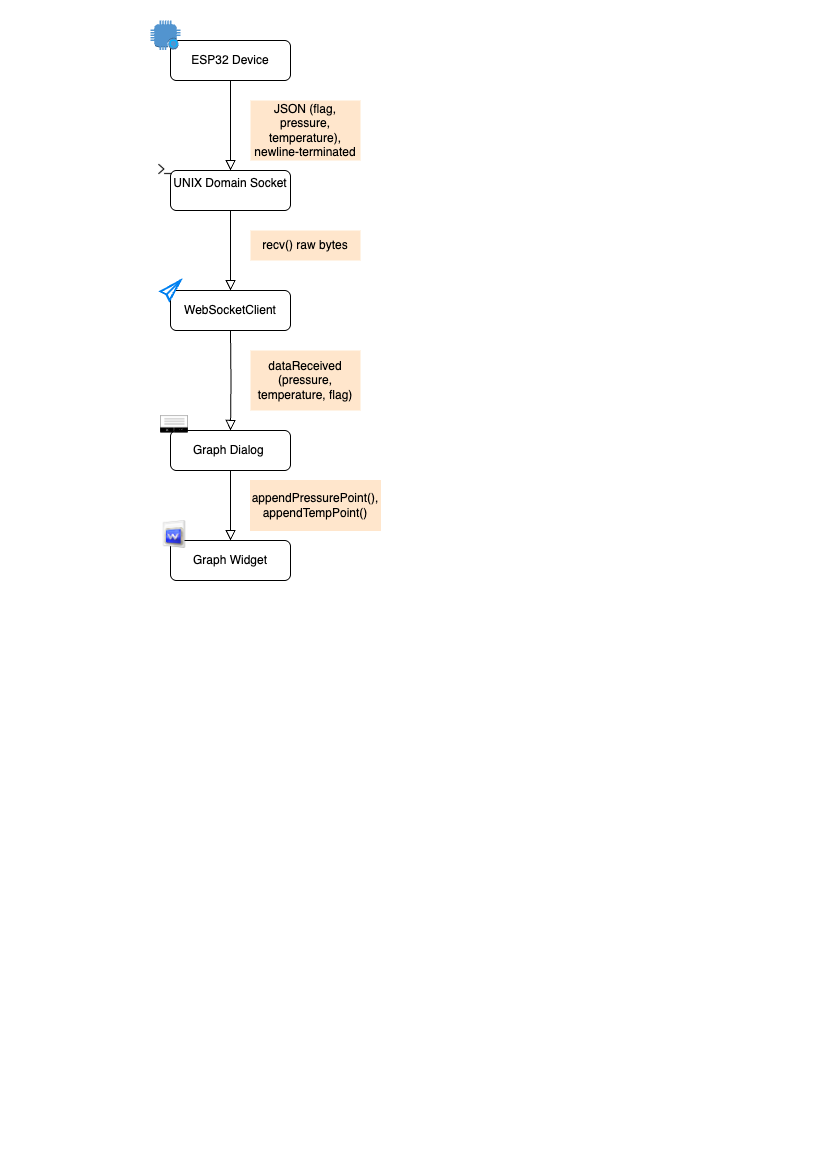

The diagram above was exported from draw.io. Its source (the exported page's mxGraphModel, read from the mxfile embedded in the PNG):
<mxGraphModel dx="1259" dy="689" grid="1" gridSize="10" guides="1" tooltips="1" connect="1" arrows="1" fold="1" page="1" pageScale="1" pageWidth="827" pageHeight="1169" math="0" shadow="0">
  <root>
    <mxCell id="WIyWlLk6GJQsqaUBKTNV-0" />
    <mxCell id="WIyWlLk6GJQsqaUBKTNV-1" parent="WIyWlLk6GJQsqaUBKTNV-0" />
    <mxCell id="WIyWlLk6GJQsqaUBKTNV-2" value="" style="rounded=0;html=1;jettySize=auto;orthogonalLoop=1;fontSize=11;endArrow=block;endFill=0;endSize=8;strokeWidth=1;shadow=0;labelBackgroundColor=none;edgeStyle=orthogonalEdgeStyle;entryX=0.5;entryY=0;entryDx=0;entryDy=0;" parent="WIyWlLk6GJQsqaUBKTNV-1" source="WIyWlLk6GJQsqaUBKTNV-3" target="OCROmsZXQ36mfb8vseeq-0" edge="1">
      <mxGeometry relative="1" as="geometry">
        <mxPoint x="230" y="130" as="targetPoint" />
      </mxGeometry>
    </mxCell>
    <mxCell id="WIyWlLk6GJQsqaUBKTNV-3" value="ESP32 Device" style="rounded=1;whiteSpace=wrap;html=1;fontSize=12;glass=0;strokeWidth=1;shadow=0;" parent="WIyWlLk6GJQsqaUBKTNV-1" vertex="1">
      <mxGeometry x="170" y="40" width="120" height="40" as="geometry" />
    </mxCell>
    <mxCell id="WIyWlLk6GJQsqaUBKTNV-7" value="WebSocketClient" style="rounded=1;whiteSpace=wrap;html=1;fontSize=12;glass=0;strokeWidth=1;shadow=0;" parent="WIyWlLk6GJQsqaUBKTNV-1" vertex="1">
      <mxGeometry x="170" y="290" width="120" height="40" as="geometry" />
    </mxCell>
    <mxCell id="WIyWlLk6GJQsqaUBKTNV-8" value="" style="rounded=0;html=1;jettySize=auto;orthogonalLoop=1;fontSize=11;endArrow=block;endFill=0;endSize=8;strokeWidth=1;shadow=0;labelBackgroundColor=none;edgeStyle=orthogonalEdgeStyle;entryX=0.5;entryY=0;entryDx=0;entryDy=0;" parent="WIyWlLk6GJQsqaUBKTNV-1" source="OCROmsZXQ36mfb8vseeq-5" target="OCROmsZXQ36mfb8vseeq-7" edge="1">
      <mxGeometry x="0.3333" y="20" relative="1" as="geometry">
        <mxPoint as="offset" />
        <mxPoint x="230" y="330" as="sourcePoint" />
        <mxPoint x="230" y="360" as="targetPoint" />
      </mxGeometry>
    </mxCell>
    <mxCell id="OCROmsZXQ36mfb8vseeq-0" value="UNIX Domain Socket&lt;div&gt;&lt;br&gt;&lt;/div&gt;" style="rounded=1;whiteSpace=wrap;html=1;fontSize=12;glass=0;strokeWidth=1;shadow=0;" vertex="1" parent="WIyWlLk6GJQsqaUBKTNV-1">
      <mxGeometry x="170" y="170" width="120" height="40" as="geometry" />
    </mxCell>
    <mxCell id="OCROmsZXQ36mfb8vseeq-2" value="" style="rounded=0;html=1;jettySize=auto;orthogonalLoop=1;fontSize=11;endArrow=block;endFill=0;endSize=8;strokeWidth=1;shadow=0;labelBackgroundColor=none;edgeStyle=orthogonalEdgeStyle;entryX=0.5;entryY=0;entryDx=0;entryDy=0;exitX=0.5;exitY=1;exitDx=0;exitDy=0;" edge="1" parent="WIyWlLk6GJQsqaUBKTNV-1" source="OCROmsZXQ36mfb8vseeq-0" target="WIyWlLk6GJQsqaUBKTNV-7">
      <mxGeometry relative="1" as="geometry">
        <mxPoint x="230" y="230" as="sourcePoint" />
        <mxPoint x="230" y="200" as="targetPoint" />
      </mxGeometry>
    </mxCell>
    <mxCell id="OCROmsZXQ36mfb8vseeq-7" value="Graph Widget" style="rounded=1;whiteSpace=wrap;html=1;fontSize=12;glass=0;strokeWidth=1;shadow=0;" vertex="1" parent="WIyWlLk6GJQsqaUBKTNV-1">
      <mxGeometry x="170" y="540" width="120" height="40" as="geometry" />
    </mxCell>
    <mxCell id="OCROmsZXQ36mfb8vseeq-9" value="JSON (flag, pressure, temperature), newline-terminated" style="text;html=1;align=center;verticalAlign=middle;whiteSpace=wrap;rounded=0;fillColor=#FFE6CC;" vertex="1" parent="WIyWlLk6GJQsqaUBKTNV-1">
      <mxGeometry x="250" y="100" width="110" height="60" as="geometry" />
    </mxCell>
    <mxCell id="OCROmsZXQ36mfb8vseeq-10" value="" style="rounded=0;html=1;jettySize=auto;orthogonalLoop=1;fontSize=11;endArrow=block;endFill=0;endSize=8;strokeWidth=1;shadow=0;labelBackgroundColor=none;edgeStyle=orthogonalEdgeStyle;entryX=0.5;entryY=0;entryDx=0;entryDy=0;" edge="1" parent="WIyWlLk6GJQsqaUBKTNV-1" target="OCROmsZXQ36mfb8vseeq-5">
      <mxGeometry x="0.3333" y="20" relative="1" as="geometry">
        <mxPoint as="offset" />
        <mxPoint x="230" y="330" as="sourcePoint" />
        <mxPoint x="230" y="460" as="targetPoint" />
      </mxGeometry>
    </mxCell>
    <mxCell id="OCROmsZXQ36mfb8vseeq-5" value="Graph Dialog&amp;nbsp;" style="rounded=1;whiteSpace=wrap;html=1;fontSize=12;glass=0;strokeWidth=1;shadow=0;" vertex="1" parent="WIyWlLk6GJQsqaUBKTNV-1">
      <mxGeometry x="170" y="430" width="120" height="40" as="geometry" />
    </mxCell>
    <mxCell id="OCROmsZXQ36mfb8vseeq-11" value="recv() raw bytes" style="text;html=1;align=center;verticalAlign=middle;whiteSpace=wrap;rounded=0;fillColor=#FFE6CC;" vertex="1" parent="WIyWlLk6GJQsqaUBKTNV-1">
      <mxGeometry x="250" y="230" width="110" height="30" as="geometry" />
    </mxCell>
    <mxCell id="OCROmsZXQ36mfb8vseeq-12" value="dataReceived (pressure, temperature, flag)" style="text;html=1;align=center;verticalAlign=middle;whiteSpace=wrap;rounded=0;fillColor=#FFE6CC;" vertex="1" parent="WIyWlLk6GJQsqaUBKTNV-1">
      <mxGeometry x="250" y="350" width="110" height="60" as="geometry" />
    </mxCell>
    <mxCell id="OCROmsZXQ36mfb8vseeq-15" value="appendPressurePoint(), appendTempPoint()" style="text;html=1;align=center;verticalAlign=middle;whiteSpace=wrap;rounded=0;strokeColor=#FFE6CC;fillColor=#FFE6CC;" vertex="1" parent="WIyWlLk6GJQsqaUBKTNV-1">
      <mxGeometry x="250" y="480" width="130" height="50" as="geometry" />
    </mxCell>
    <mxCell id="OCROmsZXQ36mfb8vseeq-16" value="" style="shape=image;html=1;verticalAlign=top;verticalLabelPosition=bottom;labelBackgroundColor=#ffffff;imageAspect=0;aspect=fixed;image=https://cdn1.iconfinder.com/data/icons/DarkGlass_Reworked/128x128/mimetypes/widget_doc.png" vertex="1" parent="WIyWlLk6GJQsqaUBKTNV-1">
      <mxGeometry x="160" y="520" width="28" height="28" as="geometry" />
    </mxCell>
    <mxCell id="OCROmsZXQ36mfb8vseeq-17" value="" style="shape=image;html=1;verticalAlign=top;verticalLabelPosition=bottom;labelBackgroundColor=#ffffff;imageAspect=0;aspect=fixed;image=https://cdn4.iconfinder.com/data/icons/minicons-3/640/dialog_box_black-128.png" vertex="1" parent="WIyWlLk6GJQsqaUBKTNV-1">
      <mxGeometry x="160" y="410" width="28" height="28" as="geometry" />
    </mxCell>
    <mxCell id="OCROmsZXQ36mfb8vseeq-18" value="" style="html=1;verticalLabelPosition=bottom;align=center;labelBackgroundColor=#ffffff;verticalAlign=top;strokeWidth=2;strokeColor=#0080F0;shadow=0;dashed=0;shape=mxgraph.ios7.icons.pointer;" vertex="1" parent="WIyWlLk6GJQsqaUBKTNV-1">
      <mxGeometry x="160" y="280" width="20" height="20" as="geometry" />
    </mxCell>
    <mxCell id="OCROmsZXQ36mfb8vseeq-19" value="" style="shape=image;html=1;verticalAlign=top;verticalLabelPosition=bottom;labelBackgroundColor=#ffffff;imageAspect=0;aspect=fixed;image=https://cdn0.iconfinder.com/data/icons/phosphor-fill-vol-4/256/terminal-fill-128.png" vertex="1" parent="WIyWlLk6GJQsqaUBKTNV-1">
      <mxGeometry x="156" y="160" width="18" height="18" as="geometry" />
    </mxCell>
    <mxCell id="OCROmsZXQ36mfb8vseeq-22" value="" style="outlineConnect=0;dashed=0;verticalLabelPosition=bottom;verticalAlign=top;align=center;html=1;shape=mxgraph.aws3.alexa_enabled_device;fillColor=#5294CF;gradientColor=none;" vertex="1" parent="WIyWlLk6GJQsqaUBKTNV-1">
      <mxGeometry x="150" y="20" width="30" height="29.5" as="geometry" />
    </mxCell>
  </root>
</mxGraphModel>